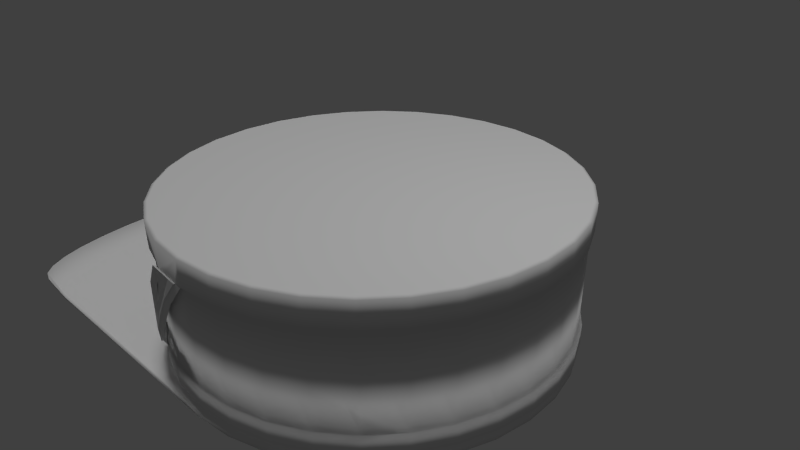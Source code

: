 # Source: chaco.blend  (saved by Blender 2.76.0; exported with 4.5.12 LTS)
import bpy
from mathutils import Matrix  # noqa: F401  (used for matrix-valued properties, if any)

bpy.ops.wm.read_factory_settings(use_empty=True)
scene = bpy.context.scene
scene.name = 'Scene'

# ---- collections
col_collection_1 = bpy.data.collections.new('Collection 1'); scene.collection.children.link(col_collection_1)

# ---- world
world_world = bpy.data.worlds.new('World'); scene.world = world_world
world_world.color = (0.05088, 0.05088, 0.05088)
world_world.use_sun_shadow = False
world_world.sun_shadow_jitter_overblur = 0.0
world_world.cycles.sampling_method = 'MANUAL'
world_world.cycles.sample_map_resolution = 256

# ---- cameras
cam_camera = bpy.data.cameras.new('Camera')
cam_camera.clip_end = 100.0
cam_camera.lens = 35.0
cam_camera.sensor_width = 32.0
cam_camera.sensor_height = 18.0
cam_camera.ortho_scale = 7.314
cam_camera.dof.focus_distance = 0.0

# ---- lights
light_sun = bpy.data.lights.new('Sun', 'SUN')
light_sun.transmission_factor = 0.0
light_sun.angle = 0.1993
light_sun.energy = 1.0
light_sun.shadow_buffer_clip_start = 0.5
light_sun.shadow_soft_size = 0.1
light_sun.shadow_cascade_max_distance = 1000.0
light_sun.cycles.use_multiple_importance_sampling = False
light_lamp = bpy.data.lights.new('Lamp', 'POINT')
light_lamp.transmission_factor = 0.0
light_lamp.cutoff_distance = 30.0
light_lamp.energy = 100.0
light_lamp.shadow_buffer_clip_start = 1.001
light_lamp.shadow_soft_size = 0.1
light_lamp.shadow_maximum_resolution = 0.006
light_lamp.use_absolute_resolution = True
light_lamp.cycles.use_multiple_importance_sampling = False

# ---- meshes
me_cylinder = bpy.data.meshes.new('Cylinder')
me_cylinder.from_pydata([(-8.877e-08, 2.643, -1.0), (-9.11e-08, 2.701, 1.0), (0.5156, 2.592, -1.0), (0.527, 2.649, 1.0), (1.011, 2.442, -1.0), (1.034, 2.496, 1.0), (1.468, 2.198, -1.0), (1.501, 2.246, 1.0), (1.869, 1.869, -1.0), (1.91, 1.91, 1.0), (2.198, 1.468, -1.0), (2.246, 1.501, 1.0), (2.442, 1.011, -1.0), (2.496, 1.034, 1.0), (2.592, 0.5156, -1.0), (2.649, 0.527, 1.0), (2.643, -3.236e-07, -1.0), (2.701, -3.379e-07, 1.0), (2.592, -0.5156, -1.0), (2.649, -0.527, 1.0), (2.442, -1.011, -1.0), (2.496, -1.034, 1.0), (2.198, -1.468, -1.0), (2.246, -1.501, 1.0), (1.869, -1.869, -1.0), (1.91, -1.91, 1.0), (1.468, -2.198, -1.0), (1.501, -2.246, 1.0), (1.011, -2.442, -1.0), (1.034, -2.496, 1.0), (0.5156, -2.592, -1.0), (0.527, -2.649, 1.0), (-9.5e-07, -2.643, -1.0), (-9.713e-07, -2.701, 1.0), (-0.5156, -2.592, -1.0), (-0.527, -2.649, 1.0), (-1.011, -2.442, -1.0), (-1.034, -2.496, 1.0), (-1.468, -2.198, -1.0), (-1.501, -2.246, 1.0), (-1.869, -1.869, -1.0), (-1.91, -1.91, 1.0), (-2.198, -1.468, -1.0), (-2.246, -1.501, 1.0), (-2.442, -1.011, -1.0), (-2.496, -1.034, 1.0), (-2.592, -0.5156, -1.0), (-2.649, -0.527, 1.0), (-2.643, 2.029e-06, -1.0), (-2.701, 2.066e-06, 1.0), (-2.592, 0.5156, -1.0), (-2.649, 0.527, 1.0), (-2.442, 1.011, -1.0), (-2.496, 1.034, 1.0), (-2.198, 1.468, -1.0), (-2.246, 1.501, 1.0), (-1.869, 1.869, -1.0), (-1.91, 1.91, 1.0), (-1.468, 2.198, -1.0), (-1.501, 2.246, 1.0), (-1.011, 2.442, -1.0), (-1.034, 2.496, 1.0), (-0.5156, 2.592, -1.0), (-0.527, 2.649, 1.0), (-8.877e-08, 2.643, -1.067), (0.5156, 2.592, -1.067), (1.011, 2.442, -1.067), (1.468, 2.198, -1.067), (1.869, 1.869, -1.067), (2.198, 1.468, -1.067), (2.442, 1.011, -1.067), (2.592, 0.5156, -1.067), (2.643, -3.236e-07, -1.067), (2.592, -0.5156, -1.067), (2.442, -1.011, -1.067), (2.198, -1.468, -1.067), (1.869, -1.869, -1.067), (1.468, -2.198, -1.067), (1.011, -2.442, -1.067), (0.5156, -2.592, -1.067), (-9.5e-07, -2.643, -1.067), (-0.5156, -2.592, -1.067), (-1.011, -2.442, -1.067), (-1.468, -2.198, -1.067), (-1.869, -1.869, -1.067), (-2.198, -1.468, -1.067), (-2.442, -1.011, -1.067), (-2.592, -0.5156, -1.067), (-2.643, 2.029e-06, -1.067), (-2.592, 0.5156, -1.067), (-2.442, 1.011, -1.067), (-2.198, 1.468, -1.067), (-1.869, 1.869, -1.067), (-1.468, 2.198, -1.067), (-1.011, 2.442, -1.067), (-0.5156, 2.592, -1.067), (-0.05224, 2.705, -1.142), (0.4755, 2.653, -1.142), (0.983, 2.499, -1.142), (1.451, 2.249, -1.142), (1.861, 1.913, -1.142), (2.197, 1.503, -1.142), (2.447, 1.035, -1.142), (2.601, 0.5277, -1.142), (2.653, -3.382e-07, -1.142), (2.601, -0.5277, -1.142), (2.447, -1.035, -1.142), (2.197, -1.503, -1.142), (1.861, -1.913, -1.142), (1.451, -2.249, -1.142), (0.983, -2.499, -1.142), (0.4755, -2.653, -1.142), (-0.05224, -2.705, -1.142), (-0.58, -2.653, -1.142), (-1.087, -2.499, -1.142), (-1.555, -2.249, -1.142), (-1.965, -1.913, -1.142), (-2.301, -1.503, -1.142), (-2.551, -1.035, -1.142), (-2.705, -0.5277, -1.142), (-2.757, 2.07e-06, -1.142), (-2.705, 0.5278, -1.142), (-2.551, 1.035, -1.142), (-2.301, 1.503, -1.142), (-1.965, 1.913, -1.142), (-1.555, 2.249, -1.142), (-1.087, 2.499, -1.142), (-0.58, 2.653, -1.142), (-3.586, 2.705, -1.045), (-3.586, -2.705, -1.045), (-3.756, -2.653, -1.045), (-3.92, -2.499, -1.045), (-4.071, -2.249, -1.045), (-4.203, -1.913, -1.045), (-4.312, -1.503, -1.045), (-4.393, -1.035, -1.045), (-4.443, -0.5277, -1.045), (-4.459, 2.07e-06, -1.045), (-4.443, 0.5278, -1.045), (-4.393, 1.035, -1.045), (-4.312, 1.503, -1.045), (-4.203, 1.913, -1.045), (-4.071, 2.249, -1.045), (-3.92, 2.499, -1.045), (-3.756, 2.653, -1.045), (-4.195, 2.743, -1.016), (-4.195, -2.667, -1.016), (-4.365, -2.615, -1.016), (-4.529, -2.461, -1.016), (-4.68, -2.211, -1.016), (-4.813, -1.875, -1.016), (-4.921, -1.465, -1.016), (-5.002, -0.9973, -1.016), (-5.052, -0.4898, -1.016), (-5.069, 0.03795, -1.016), (-5.052, 0.5657, -1.016), (-5.002, 1.073, -1.016), (-4.921, 1.541, -1.016), (-4.813, 1.951, -1.016), (-4.68, 2.287, -1.016), (-4.529, 2.537, -1.016), (-4.365, 2.691, -1.016), (-8.877e-08, 2.618, -0.9996), (-9.11e-08, 2.683, 0.9831), (0.5107, 2.568, -0.9996), (0.5234, 2.631, 0.9831), (1.002, 2.419, -0.9996), (1.027, 2.479, 0.9831), (1.454, 2.177, -0.9996), (1.49, 2.231, 0.9831), (1.851, 1.851, -0.9996), (1.897, 1.897, 0.9831), (2.177, 1.454, -0.9996), (2.231, 1.49, 0.9831), (2.419, 1.002, -0.9996), (2.479, 1.027, 0.9831), (2.568, 0.5107, -0.9996), (2.631, 0.5234, 0.9831), (2.618, -3.236e-07, -0.9996), (2.683, -3.379e-07, 0.9831), (2.568, -0.5107, -0.9996), (2.631, -0.5234, 0.9831), (2.419, -1.002, -0.9996), (2.479, -1.027, 0.9831), (2.177, -1.454, -0.9996), (2.231, -1.49, 0.9831), (1.851, -1.851, -0.9996), (1.897, -1.897, 0.9831), (1.454, -2.177, -0.9996), (1.49, -2.231, 0.9831), (1.002, -2.419, -0.9996), (1.027, -2.479, 0.9831), (0.5107, -2.568, -0.9996), (0.5234, -2.631, 0.9831), (-9.5e-07, -2.618, -0.9996), (-9.713e-07, -2.683, 0.9831), (-0.5107, -2.568, -0.9996), (-0.5234, -2.631, 0.9831), (-1.002, -2.419, -0.9996), (-1.027, -2.479, 0.9831), (-1.454, -2.177, -0.9996), (-1.49, -2.231, 0.9831), (-1.851, -1.851, -0.9996), (-1.897, -1.897, 0.9831), (-2.177, -1.454, -0.9996), (-2.231, -1.49, 0.9831), (-2.419, -1.002, -0.9996), (-2.479, -1.027, 0.9831), (-2.568, -0.5107, -0.9996), (-2.631, -0.5234, 0.9831), (-2.618, 2.029e-06, -0.9996), (-2.683, 2.066e-06, 0.9831), (-2.568, 0.5107, -0.9996), (-2.631, 0.5234, 0.9831), (-2.419, 1.002, -0.9996), (-2.479, 1.027, 0.9831), (-2.177, 1.454, -0.9996), (-2.231, 1.49, 0.9831), (-1.851, 1.851, -0.9996), (-1.897, 1.897, 0.9831), (-1.454, 2.177, -0.9996), (-1.49, 2.231, 0.9831), (-1.002, 2.419, -0.9996), (-1.027, 2.479, 0.9831), (-0.5107, 2.568, -0.9996), (-0.5234, 2.631, 0.9831), (-0.0003427, 2.619, -1.076), (0.5106, 2.569, -1.075), (1.002, 2.42, -1.073), (1.454, 2.177, -1.072), (1.851, 1.852, -1.071), (2.177, 1.455, -1.07), (2.419, 1.002, -1.069), (2.568, 0.5109, -1.069), (2.618, -3.236e-07, -1.069), (2.568, -0.5109, -1.069), (2.419, -1.002, -1.069), (2.177, -1.455, -1.07), (1.851, -1.852, -1.071), (1.454, -2.177, -1.072), (1.002, -2.42, -1.073), (0.5106, -2.569, -1.075), (-0.0003435, -2.619, -1.076), (-0.5114, -2.569, -1.077), (-1.003, -2.421, -1.077), (-1.456, -2.179, -1.078), (-1.853, -1.853, -1.079), (-2.179, -1.456, -1.079), (-2.422, -1.003, -1.079), (-2.571, -0.5113, -1.079), (-2.621, 2.029e-06, -1.079), (-2.571, 0.5113, -1.079), (-2.422, 1.003, -1.079), (-2.179, 1.456, -1.079), (-1.853, 1.853, -1.079), (-1.456, 2.179, -1.078), (-1.003, 2.421, -1.077), (-0.5114, 2.569, -1.077), (-0.05172, 2.687, -1.159), (0.4722, 2.633, -1.156), (0.9753, 2.479, -1.154), (1.439, 2.23, -1.152), (1.844, 1.896, -1.15), (2.177, 1.489, -1.148), (2.424, 1.025, -1.146), (2.577, 0.5227, -1.145), (2.628, -3.382e-07, -1.145), (2.577, -0.5227, -1.145), (2.424, -1.025, -1.146), (2.177, -1.489, -1.148), (1.844, -1.896, -1.15), (1.439, -2.23, -1.152), (0.9753, -2.479, -1.154), (0.4722, -2.633, -1.156), (-0.05172, -2.687, -1.159), (-0.5783, -2.647, -1.166), (-1.084, -2.492, -1.166), (-1.551, -2.243, -1.166), (-1.96, -1.908, -1.166), (-2.296, -1.499, -1.166), (-2.546, -1.033, -1.166), (-2.699, -0.5266, -1.166), (-2.751, 2.07e-06, -1.166), (-2.699, 0.5266, -1.166), (-2.546, 1.033, -1.166), (-2.296, 1.499, -1.166), (-1.96, 1.908, -1.166), (-1.551, 2.243, -1.166), (-1.084, 2.492, -1.166), (-0.5783, 2.647, -1.166), (-3.586, 2.71, -1.069), (-3.586, -2.71, -1.069), (-3.757, -2.656, -1.07), (-3.921, -2.5, -1.07), (-4.072, -2.25, -1.07), (-4.205, -1.913, -1.07), (-4.313, -1.503, -1.07), (-4.394, -1.035, -1.07), (-4.444, -0.5279, -1.07), (-4.461, 1.307e-06, -1.07), (-4.444, 0.5279, -1.07), (-4.394, 1.035, -1.07), (-4.313, 1.503, -1.07), (-4.205, 1.913, -1.07), (-4.072, 2.25, -1.07), (-3.921, 2.5, -1.07), (-3.757, 2.656, -1.07), (-4.196, 2.746, -1.041), (-4.196, -2.672, -1.041), (-4.367, -2.617, -1.041), (-4.53, -2.462, -1.041), (-4.681, -2.212, -1.041), (-4.814, -1.875, -1.041), (-4.923, -1.465, -1.041), (-5.003, -0.9974, -1.041), (-5.053, -0.4899, -1.041), (-5.07, 0.03795, -1.041), (-5.053, 0.5658, -1.041), (-5.003, 1.073, -1.041), (-4.922, 1.541, -1.041), (-4.814, 1.951, -1.041), (-4.681, 2.288, -1.041), (-4.53, 2.538, -1.041), (-4.366, 2.693, -1.041), (1.495, 2.237, 0.6367), (1.03, 2.486, 0.6367), (0.5249, 2.639, 0.6367), (-9.068e-08, 2.691, 0.6367), (1.903, 1.903, 0.6367), (2.237, 1.495, 0.6367), (2.486, 1.03, 0.6367), (2.639, 0.5249, 0.6367), (2.691, -3.353e-07, 0.6367), (2.639, -0.5249, 0.6367), (2.486, -1.03, 0.6367), (2.237, -1.495, 0.6367), (1.903, -1.903, 0.6367), (1.495, -2.237, 0.6367), (1.03, -2.486, 0.6367), (0.5249, -2.639, 0.6367), (-9.674e-07, -2.691, 0.6367), (-0.5249, -2.639, 0.6367), (-1.03, -2.486, 0.6367), (-1.495, -2.237, 0.6367), (-1.903, -1.903, 0.6367), (-2.237, -1.495, 0.6367), (-2.486, -1.03, 0.6367), (-2.639, -0.5249, 0.6367), (-2.691, 2.06e-06, 0.6367), (-2.639, 0.5249, 0.6367), (-2.486, 1.03, 0.6367), (-2.237, 1.495, 0.6367), (-1.903, 1.903, 0.6367), (-1.495, 2.237, 0.6367), (-1.03, 2.486, 0.6367), (-0.5249, 2.639, 0.6367), (0.5163, 2.596, -0.7346), (1.013, 2.445, -0.7346), (1.47, 2.201, -0.7346), (1.872, 1.872, -0.7346), (2.201, 1.47, -0.7346), (2.445, 1.013, -0.7346), (2.596, 0.5163, -0.7346), (2.647, -3.245e-07, -0.7346), (2.596, -0.5163, -0.7346), (2.445, -1.013, -0.7346), (2.201, -1.47, -0.7346), (1.872, -1.872, -0.7346), (1.47, -2.201, -0.7346), (1.013, -2.445, -0.7346), (0.5163, -2.596, -0.7346), (-9.513e-07, -2.647, -0.7346), (-0.5164, -2.596, -0.7346), (-1.013, -2.445, -0.7346), (-1.47, -2.201, -0.7346), (-1.872, -1.872, -0.7346), (-2.201, -1.47, -0.7346), (-2.445, -1.013, -0.7346), (-2.596, -0.5163, -0.7346), (-2.647, 2.031e-06, -0.7346), (-2.596, 0.5164, -0.7346), (-2.445, 1.013, -0.7346), (-2.201, 1.47, -0.7346), (-1.872, 1.872, -0.7346), (-1.47, 2.201, -0.7346), (-1.013, 2.445, -0.7346), (-0.5163, 2.596, -0.7346), (-8.893e-08, 2.647, -0.7346), (-9.199e-08, 2.687, -0.98), (0.5242, 2.635, -0.98), (0.5358, 2.694, 0.979), (-9.435e-08, 2.746, 0.979), (-9.392e-08, 2.736, 0.6231), (0.525, 2.639, -0.72), (1.028, 2.482, -0.98), (1.051, 2.537, 0.979), (1.03, 2.486, -0.72), (1.493, 2.234, -0.98), (1.526, 2.283, 0.979), (1.495, 2.237, -0.72), (1.9, 1.9, -0.98), (1.942, 1.942, 0.979), (1.903, 1.903, -0.72), (2.234, 1.493, -0.98), (2.283, 1.526, 0.979), (2.237, 1.495, -0.72), (2.482, 1.028, -0.98), (2.537, 1.051, 0.979), (2.486, 1.03, -0.72), (2.635, 0.5242, -0.98), (2.694, 0.5358, 0.979), (2.639, 0.525, -0.72), (2.687, -3.352e-07, -0.98), (2.746, -3.498e-07, 0.979), (2.691, -3.361e-07, -0.72), (2.635, -0.5242, -0.98), (2.694, -0.5358, 0.979), (2.639, -0.525, -0.72), (2.482, -1.028, -0.98), (2.537, -1.051, 0.979), (2.486, -1.03, -0.72), (2.234, -1.493, -0.98), (2.283, -1.526, 0.979), (2.237, -1.495, -0.72), (1.9, -1.9, -0.98), (1.942, -1.942, 0.979), (1.903, -1.903, -0.72), (1.493, -2.234, -0.98), (1.526, -2.283, 0.979), (1.495, -2.237, -0.72), (1.028, -2.482, -0.98), (1.051, -2.537, 0.979), (1.03, -2.486, -0.72), (0.5242, -2.635, -0.98), (0.5358, -2.694, 0.979), (0.525, -2.639, -0.72), (-9.675e-07, -2.687, -0.98), (-9.892e-07, -2.746, 0.979), (-9.689e-07, -2.691, -0.72), (-0.5242, -2.635, -0.98), (-0.5358, -2.694, 0.979), (-0.525, -2.639, -0.72), (-1.028, -2.482, -0.98), (-1.051, -2.537, 0.979), (-1.03, -2.486, -0.72), (-1.493, -2.234, -0.98), (-1.526, -2.283, 0.979), (-1.495, -2.237, -0.72), (-1.9, -1.9, -0.98), (-1.942, -1.942, 0.979), (-1.903, -1.903, -0.72), (-2.234, -1.493, -0.98), (-2.283, -1.526, 0.979), (-2.237, -1.495, -0.72), (-2.482, -1.028, -0.98), (-2.537, -1.051, 0.979), (-2.486, -1.03, -0.72), (-2.635, -0.5242, -0.98), (-2.694, -0.5358, 0.979), (-2.639, -0.525, -0.72), (-2.687, 2.057e-06, -0.98), (-2.746, 2.095e-06, 0.979), (-2.691, 2.059e-06, -0.72), (-2.635, 0.5242, -0.98), (-2.694, 0.5358, 0.979), (-2.639, 0.525, -0.72), (-2.482, 1.028, -0.98), (-2.537, 1.051, 0.979), (-2.486, 1.03, -0.72), (-2.234, 1.493, -0.98), (-2.283, 1.526, 0.979), (-2.237, 1.495, -0.72), (-1.9, 1.9, -0.98), (-1.942, 1.942, 0.979), (-1.903, 1.903, -0.72), (-1.493, 2.234, -0.98), (-1.526, 2.283, 0.979), (-1.495, 2.237, -0.72), (-1.028, 2.482, -0.98), (-1.051, 2.537, 0.979), (-1.03, 2.486, -0.72), (-0.5242, 2.635, -0.98), (-0.5358, 2.694, 0.979), (-0.525, 2.639, -0.72), (1.52, 2.275, 0.6231), (1.047, 2.527, 0.6231), (0.5337, 2.683, 0.6231), (1.934, 1.934, 0.6231), (2.275, 1.52, 0.6231), (2.527, 1.047, 0.6231), (2.683, 0.5337, 0.6231), (2.736, -3.471e-07, 0.6231), (2.683, -0.5337, 0.6231), (2.527, -1.047, 0.6231), (2.275, -1.52, 0.6231), (1.934, -1.934, 0.6231), (1.52, -2.275, 0.6231), (1.047, -2.527, 0.6231), (0.5337, -2.683, 0.6231), (-9.853e-07, -2.736, 0.6231), (-0.5337, -2.683, 0.6231), (-1.047, -2.527, 0.6231), (-1.52, -2.275, 0.6231), (-1.934, -1.934, 0.6231), (-2.275, -1.52, 0.6231), (-2.527, -1.047, 0.6231), (-2.683, -0.5337, 0.6231), (-2.736, 2.088e-06, 0.6231), (-2.683, 0.5337, 0.6231), (-2.527, 1.047, 0.6231), (-2.275, 1.52, 0.6231), (-1.934, 1.934, 0.6231), (-1.52, 2.275, 0.6231), (-1.047, 2.527, 0.6231), (-0.5337, 2.683, 0.6231), (-9.214e-08, 2.691, -0.72), (-2.3, 1.521, -0.3842), (-2.546, 1.03, -0.06969), (-2.717, 0.4757, 0.2873), (-1.981, 1.905, -0.3842), (-2.306, 1.458, -0.06451), (-2.568, 0.9596, 0.2873), (-2.336, -1.427, -0.3842), (-2.603, -0.9962, -0.04845), (-2.717, -0.5883, 0.2873), (-2.017, -1.811, -0.3842), (-2.373, -1.43, -0.04845), (-2.575, -1.072, 0.2873), (-1.255, 2.394, -0.3842), (-1.014, 2.506, -0.04845), (-0.774, 2.617, 0.2873), (-0.2574, 2.719, 0.2873), (-0.5149, 2.656, -0.04845), (-0.7723, 2.594, -0.3842), (-0.1334, -2.722, 0.6231), (-0.2668, -2.709, 0.6231), (-0.4003, -2.696, 0.6231), (-1.146, -2.424, -0.72), (-1.262, -2.362, -0.72), (-1.379, -2.3, -0.72), (-1.255, -2.406, -0.3842), (-1.014, -2.517, -0.04845), (-0.774, -2.628, 0.2873), (-0.8243, -2.605, -0.3842), (-0.5716, -2.668, -0.04845), (-0.2965, -2.73, 0.2873), (-1.995, -1.864, -0.7345), (-2.026, -1.895, -0.7199), (-1.594, -2.193, -0.7345), (-1.619, -2.23, -0.7199), (-0.6572, 2.69, 0.6232), (-0.1235, 2.743, 0.6232), (-2.859, 0.007314, 0.6232), (-2.807, 0.541, 0.6232), (-2.807, -0.5264, 0.6232), (-0.5238, -2.689, 0.6232), (-0.6572, -2.676, 0.6232), (-1.502, -2.292, -0.7199), (-2.026, 1.91, -0.7199), (-1.619, 2.245, -0.7199), (-1.153, 2.493, -0.7199), (-2.84, 0.483, 0.2874), (-2.692, 0.9669, 0.2874), (-2.84, -0.581, 0.2874), (-2.699, -1.065, 0.2874), (-0.8975, -2.621, 0.2874), (-0.42, -2.723, 0.2874), (-0.1235, -2.728, 0.6232), (-0.8975, 2.625, 0.2874), (-0.8959, 2.601, -0.3841), (-2.424, 1.528, -0.3841), (-2.67, 1.037, -0.0696), (-2.105, 1.913, -0.3841), (-2.429, 1.466, -0.06442), (-2.459, -1.42, -0.3841), (-2.727, -0.9889, -0.04835), (-2.14, -1.804, -0.3841), (-2.497, -1.423, -0.04835), (-1.378, 2.402, -0.3841), (-1.138, 2.513, -0.04835), (-0.381, 2.726, 0.2874), (-0.6384, 2.664, -0.04835), (-0.257, -2.715, 0.6232), (-0.3904, -2.702, 0.6232), (-1.153, -2.479, -0.7199), (-1.27, -2.417, -0.7199), (-1.386, -2.354, -0.7199), (-1.378, -2.398, -0.3841), (-1.138, -2.51, -0.04835), (-0.9478, -2.598, -0.3841), (-0.6951, -2.66, -0.04835), (-0.5304, -2.709, 0.6229), (-0.6639, -2.696, 0.6229), (-1.509, -2.313, -0.7203), (-1.625, -2.25, -0.7203), (-0.9042, -2.641, 0.2871), (-0.4266, -2.743, 0.2871), (-0.1302, -2.749, 0.6229), (-0.2636, -2.735, 0.6229), (-0.397, -2.722, 0.6229), (-1.16, -2.499, -0.7203), (-1.276, -2.437, -0.7203), (-1.393, -2.375, -0.7203), (-1.385, -2.419, -0.3845), (-1.145, -2.53, -0.04872), (-0.9544, -2.618, -0.3845), (-0.7017, -2.681, -0.04872)], [], [(25, 27, 428, 425), (59, 61, 479, 476), (350, 349, 508, 509), (26, 24, 424, 427), (60, 58, 475, 478), (351, 350, 509, 510), (352, 351, 510, 511), (23, 25, 425, 422), (57, 59, 476, 473), (353, 352, 511, 512), (24, 22, 421, 424), (58, 56, 472, 475), (354, 353, 512, 513), (327, 355, 514, 392), (21, 23, 422, 419), (55, 57, 473, 470), (355, 354, 513, 514), (22, 20, 418, 421), (56, 54, 469, 472), (19, 21, 419, 416), (53, 55, 470, 467), (20, 18, 415, 418), (54, 52, 466, 469), (17, 19, 416, 413), (51, 53, 467, 464), (18, 16, 412, 415), (52, 50, 463, 466), (385, 386, 483, 480), (15, 17, 413, 410), (49, 51, 464, 461), (3, 1, 63, 61, 59, 57, 55, 53, 51, 49, 47, 45, 43, 41, 39, 37, 35, 33, 31, 29, 27, 25, 23, 21, 19, 17, 15, 13, 11, 9, 7, 5), (386, 387, 515, 483), (16, 14, 409, 412), (10, 12, 70, 69), (28, 30, 79, 78), (46, 48, 88, 87), (2, 4, 66, 65), (20, 22, 75, 74), (38, 40, 84, 83), (56, 58, 93, 92), (12, 14, 71, 70), (30, 32, 80, 79), (48, 50, 89, 88), (4, 6, 67, 66), (22, 24, 76, 75), (40, 42, 85, 84), (58, 60, 94, 93), (14, 16, 72, 71), (32, 34, 81, 80), (50, 52, 90, 89), (6, 8, 68, 67), (24, 26, 77, 76), (42, 44, 86, 85), (60, 62, 95, 94), (16, 18, 73, 72), (34, 36, 82, 81), (52, 54, 91, 90), (8, 10, 69, 68), (26, 28, 78, 77), (44, 46, 87, 86), (0, 2, 65, 64), (62, 0, 64, 95), (18, 20, 74, 73), (36, 38, 83, 82), (54, 56, 92, 91), (64, 65, 97, 96), (91, 92, 124, 123), (78, 79, 111, 110), (65, 66, 98, 97), (92, 93, 125, 124), (79, 80, 112, 111), (66, 67, 99, 98), (93, 94, 126, 125), (80, 81, 113, 112), (67, 68, 100, 99), (94, 95, 127, 126), (81, 82, 114, 113), (68, 69, 101, 100), (95, 64, 96, 127), (82, 83, 115, 114), (69, 70, 102, 101), (83, 84, 116, 115), (70, 71, 103, 102), (84, 85, 117, 116), (71, 72, 104, 103), (85, 86, 118, 117), (72, 73, 105, 104), (86, 87, 119, 118), (73, 74, 106, 105), (87, 88, 120, 119), (74, 75, 107, 106), (88, 89, 121, 120), (75, 76, 108, 107), (89, 90, 122, 121), (76, 77, 109, 108), (90, 91, 123, 122), (77, 78, 110, 109), (113, 114, 131, 130), (121, 122, 139, 138), (114, 115, 132, 131), (122, 123, 140, 139), (115, 116, 133, 132), (123, 124, 141, 140), (116, 117, 134, 133), (124, 125, 142, 141), (117, 118, 135, 134), (125, 126, 143, 142), (118, 119, 136, 135), (126, 127, 144, 143), (119, 120, 137, 136), (112, 113, 130, 129), (127, 96, 128, 144), (120, 121, 138, 137), (140, 141, 158, 157), (133, 134, 151, 150), (141, 142, 159, 158), (134, 135, 152, 151), (142, 143, 160, 159), (135, 136, 153, 152), (143, 144, 161, 160), (136, 137, 154, 153), (129, 130, 147, 146), (144, 128, 145, 161), (137, 138, 155, 154), (130, 131, 148, 147), (138, 139, 156, 155), (131, 132, 149, 148), (139, 140, 157, 156), (132, 133, 150, 149), (164, 165, 163, 162), (166, 167, 165, 164), (168, 169, 167, 166), (170, 171, 169, 168), (172, 173, 171, 170), (174, 175, 173, 172), (176, 177, 175, 174), (178, 179, 177, 176), (180, 181, 179, 178), (182, 183, 181, 180), (184, 185, 183, 182), (186, 187, 185, 184), (188, 189, 187, 186), (190, 191, 189, 188), (192, 193, 191, 190), (194, 195, 193, 192), (196, 197, 195, 194), (198, 199, 197, 196), (200, 201, 199, 198), (202, 203, 201, 200), (204, 205, 203, 202), (206, 207, 205, 204), (208, 209, 207, 206), (210, 211, 209, 208), (212, 213, 211, 210), (214, 215, 213, 212), (216, 217, 215, 214), (218, 219, 217, 216), (220, 221, 219, 218), (222, 223, 221, 220), (167, 169, 171, 173, 175, 177, 179, 181, 183, 185, 187, 189, 191, 193, 195, 197, 199, 201, 203, 205, 207, 209, 211, 213, 215, 217, 219, 221, 223, 225, 163, 165), (162, 163, 225, 224), (224, 225, 223, 222), (231, 232, 174, 172), (240, 241, 192, 190), (249, 250, 210, 208), (227, 228, 166, 164), (236, 237, 184, 182), (245, 246, 202, 200), (254, 255, 220, 218), (232, 233, 176, 174), (241, 242, 194, 192), (250, 251, 212, 210), (228, 229, 168, 166), (237, 238, 186, 184), (246, 247, 204, 202), (255, 256, 222, 220), (233, 234, 178, 176), (242, 243, 196, 194), (251, 252, 214, 212), (229, 230, 170, 168), (238, 239, 188, 186), (247, 248, 206, 204), (256, 257, 224, 222), (234, 235, 180, 178), (243, 244, 198, 196), (252, 253, 216, 214), (230, 231, 172, 170), (239, 240, 190, 188), (248, 249, 208, 206), (226, 227, 164, 162), (257, 226, 162, 224), (235, 236, 182, 180), (244, 245, 200, 198), (253, 254, 218, 216), (258, 259, 227, 226), (285, 286, 254, 253), (272, 273, 241, 240), (259, 260, 228, 227), (286, 287, 255, 254), (273, 274, 242, 241), (260, 261, 229, 228), (287, 288, 256, 255), (274, 275, 243, 242), (261, 262, 230, 229), (288, 289, 257, 256), (275, 276, 244, 243), (262, 263, 231, 230), (289, 258, 226, 257), (276, 277, 245, 244), (263, 264, 232, 231), (277, 278, 246, 245), (264, 265, 233, 232), (278, 279, 247, 246), (265, 266, 234, 233), (279, 280, 248, 247), (266, 267, 235, 234), (280, 281, 249, 248), (267, 268, 236, 235), (281, 282, 250, 249), (268, 269, 237, 236), (282, 283, 251, 250), (269, 270, 238, 237), (283, 284, 252, 251), (270, 271, 239, 238), (284, 285, 253, 252), (271, 272, 240, 239), (292, 293, 276, 275), (300, 301, 284, 283), (293, 294, 277, 276), (301, 302, 285, 284), (294, 295, 278, 277), (302, 303, 286, 285), (295, 296, 279, 278), (303, 304, 287, 286), (296, 297, 280, 279), (304, 305, 288, 287), (297, 298, 281, 280), (305, 306, 289, 288), (298, 299, 282, 281), (291, 292, 275, 274), (306, 290, 258, 289), (299, 300, 283, 282), (319, 320, 303, 302), (312, 313, 296, 295), (320, 321, 304, 303), (313, 314, 297, 296), (321, 322, 305, 304), (314, 315, 298, 297), (322, 323, 306, 305), (315, 316, 299, 298), (308, 309, 292, 291), (323, 307, 290, 306), (316, 317, 300, 299), (309, 310, 293, 292), (317, 318, 301, 300), (310, 311, 294, 293), (318, 319, 302, 301), (311, 312, 295, 294), (96, 97, 259, 258), (97, 98, 260, 259), (98, 99, 261, 260), (99, 100, 262, 261), (100, 101, 263, 262), (101, 102, 264, 263), (102, 103, 265, 264), (103, 104, 266, 265), (104, 105, 267, 266), (105, 106, 268, 267), (106, 107, 269, 268), (107, 108, 270, 269), (108, 109, 271, 270), (109, 110, 272, 271), (110, 111, 273, 272), (111, 112, 274, 273), (112, 129, 291, 274), (128, 96, 258, 290), (146, 147, 309, 308), (147, 148, 310, 309), (148, 149, 311, 310), (149, 150, 312, 311), (150, 151, 313, 312), (151, 152, 314, 313), (152, 153, 315, 314), (153, 154, 316, 315), (154, 155, 317, 316), (155, 156, 318, 317), (156, 157, 319, 318), (157, 158, 320, 319), (158, 159, 321, 320), (159, 160, 322, 321), (160, 161, 323, 322), (161, 145, 307, 323), (129, 146, 308, 291), (145, 128, 290, 307), (385, 354, 355, 386), (386, 355, 327, 387), (384, 353, 354, 385), (383, 352, 353, 384), (382, 351, 352, 383), (381, 350, 351, 382), (380, 349, 350, 381), (379, 348, 349, 380), (378, 347, 348, 379), (377, 346, 347, 378), (376, 345, 346, 377), (375, 344, 345, 376), (374, 343, 344, 375), (373, 342, 343, 374), (372, 341, 342, 373), (371, 340, 341, 372), (370, 339, 340, 371), (369, 338, 339, 370), (368, 337, 338, 369), (367, 336, 337, 368), (366, 335, 336, 367), (365, 334, 335, 366), (364, 333, 334, 365), (363, 332, 333, 364), (362, 331, 332, 363), (361, 330, 331, 362), (360, 329, 330, 361), (359, 328, 329, 360), (358, 324, 328, 359), (357, 325, 324, 358), (356, 326, 325, 357), (387, 327, 326, 356), (50, 48, 460, 463), (384, 385, 480, 477), (383, 384, 477, 474), (13, 15, 410, 407), (47, 49, 461, 458), (382, 383, 474, 471), (14, 12, 406, 409), (48, 46, 457, 460), (381, 382, 471, 468), (380, 381, 468, 465), (11, 13, 407, 404), (45, 47, 458, 455), (379, 380, 465, 462), (12, 10, 403, 406), (46, 44, 454, 457), (378, 379, 462, 459), (377, 378, 459, 456), (9, 11, 404, 401), (43, 45, 455, 452), (376, 377, 456, 453), (10, 8, 400, 403), (44, 42, 451, 454), (375, 376, 453, 450), (374, 375, 450, 447), (7, 9, 401, 398), (326, 327, 392, 486), (41, 43, 452, 449), (373, 374, 447, 539, 538, 537, 444), (8, 6, 397, 400), (325, 326, 486, 485), (42, 40, 448, 451), (372, 373, 444, 441), (392, 391, 390, 486), (486, 390, 395, 485), (485, 395, 398, 484), (484, 398, 401, 487), (487, 401, 404, 488), (488, 404, 407, 489), (489, 407, 410, 490), (490, 410, 413, 491), (491, 413, 416, 492), (492, 416, 419, 493), (493, 419, 422, 494), (494, 422, 425, 495), (495, 425, 428, 496), (496, 428, 431, 497), (497, 431, 434, 498), (498, 434, 437, 499), (499, 437, 440, 500, 536, 535, 534), (500, 440, 443, 501), (501, 443, 446, 502), (502, 446, 449, 503), (503, 449, 452, 504), (504, 452, 455, 505), (505, 455, 458, 506), (506, 458, 461, 507), (507, 461, 464, 508), (508, 464, 467, 509), (509, 467, 470, 510), (510, 470, 473, 511), (511, 473, 476, 512), (512, 476, 479, 513), (514, 482, 391, 392), (513, 479, 482, 514), (388, 515, 393, 389), (389, 393, 396, 394), (394, 396, 399, 397), (397, 399, 402, 400), (400, 402, 405, 403), (403, 405, 408, 406), (406, 408, 411, 409), (409, 411, 414, 412), (412, 414, 417, 415), (415, 417, 420, 418), (418, 420, 423, 421), (421, 423, 426, 424), (424, 426, 429, 427), (427, 429, 432, 430), (430, 432, 435, 433), (433, 435, 438, 436), (436, 438, 441, 439), (439, 441, 444, 442), (442, 444, 537, 538, 539, 447, 445), (445, 447, 450, 448), (448, 450, 453, 451), (451, 453, 456, 454), (454, 456, 459, 457), (457, 459, 462, 460), (460, 462, 465, 463), (463, 465, 468, 466), (466, 468, 471, 469), (469, 471, 474, 472), (472, 474, 477, 475), (475, 477, 480, 478), (481, 483, 515, 388), (478, 480, 483, 481), (349, 348, 507, 508), (348, 347, 506, 507), (62, 60, 478, 481), (28, 26, 427, 430), (347, 346, 505, 506), (61, 63, 482, 479), (27, 29, 431, 428), (346, 345, 504, 505), (345, 344, 503, 504), (0, 62, 481, 388), (30, 28, 430, 433), (344, 343, 502, 503), (63, 1, 391, 482), (387, 356, 393, 515), (29, 31, 434, 431), (343, 342, 501, 502), (356, 357, 396, 393), (342, 341, 500, 501), (357, 358, 399, 396), (32, 30, 433, 436), (341, 340, 499, 534, 535, 536, 500), (358, 359, 402, 399), (31, 33, 437, 434), (340, 339, 498, 499), (359, 360, 405, 402), (339, 338, 497, 498), (360, 361, 408, 405), (34, 32, 436, 439), (338, 337, 496, 497), (361, 362, 411, 408), (33, 35, 440, 437), (337, 336, 495, 496), (362, 363, 414, 411), (336, 335, 494, 495), (2, 0, 388, 389), (363, 364, 417, 414), (36, 34, 439, 442), (335, 334, 493, 494), (1, 3, 390, 391), (364, 365, 420, 417), (35, 37, 443, 440), (334, 333, 492, 493), (365, 366, 423, 420), (333, 332, 491, 492), (366, 367, 426, 423), (38, 36, 442, 445), (332, 331, 490, 491), (4, 2, 389, 394), (367, 368, 429, 426), (37, 39, 446, 443), (331, 330, 489, 490), (3, 5, 395, 390), (368, 369, 432, 429), (330, 329, 488, 489), (369, 370, 435, 432), (40, 38, 445, 448), (329, 328, 487, 488), (6, 4, 394, 397), (370, 371, 438, 435), (39, 41, 449, 446), (328, 324, 484, 487), (5, 7, 398, 395), (371, 372, 441, 438), (324, 325, 485, 484), (474, 477, 559, 558), (538, 537, 585, 586), (519, 520, 573, 572), (508, 507, 552, 553), (537, 444, 584, 585), (477, 519, 572, 559), (535, 536, 555, 583), (518, 517, 571, 561), (450, 375, 546, 547), (534, 535, 583, 582), (517, 516, 570, 571), (499, 534, 582, 567), (516, 474, 558, 570), (546, 548, 549, 576, 574, 547), (575, 574, 576, 577), (563, 575, 577, 564), (564, 554, 552, 563), (552, 561, 562, 553), (561, 571, 573, 562), (571, 570, 572, 573), (570, 558, 559, 572), (578, 569, 581, 579), (579, 581, 580, 568), (568, 550, 551, 580), (578, 559, 560, 569), (555, 556, 592, 591), (375, 374, 548, 546), (528, 477, 559, 578), (520, 521, 562, 573), (506, 507, 552, 554), (539, 538, 586, 557), (507, 518, 561, 552), (477, 480, 560, 559), (529, 528, 578, 579), (522, 450, 547, 574), (540, 447, 549, 587), (521, 508, 553, 562), (530, 529, 579, 568), (523, 522, 574, 575), (541, 540, 587, 588), (374, 447, 549, 548), (507, 524, 563, 552), (392, 531, 580, 551), (447, 539, 557, 549), (524, 523, 575, 563), (542, 541, 588, 565), (527, 506, 554, 564), (532, 531, 580, 581), (447, 525, 576, 549), (444, 543, 589, 584), (500, 542, 565, 556), (533, 532, 581, 569), (525, 526, 577, 576), (543, 544, 590, 589), (545, 499, 567, 566), (526, 527, 564, 577), (544, 545, 566, 590), (530, 514, 550, 568), (514, 392, 551, 550), (536, 500, 556, 555), (480, 533, 569, 560), (599, 591, 592, 595, 604, 603, 594, 593, 602, 601, 600, 605, 606, 596, 597, 598), (556, 565, 595, 592), (587, 549, 594, 603), (549, 557, 593, 594), (566, 567, 597, 596), (588, 587, 603, 604), (567, 582, 598, 597), (565, 588, 604, 595), (582, 583, 599, 598), (584, 589, 605, 600), (583, 555, 591, 599), (589, 590, 606, 605), (585, 584, 600, 601), (590, 566, 596, 606), (586, 585, 601, 602), (557, 586, 602, 593)])
me_cylinder.polygons.foreach_set('use_smooth', [1, 1, 1, 1, 1, 1, 1, 1, 1, 1, 1, 1, 1, 1, 1, 1, 1, 1, 1, 1, 1, 1, 1, 1, 1, 1, 1, 1, 1, 1, 1, 1, 1, 1, 1, 1, 1, 1, 1, 1, 1, 1, 1, 1, 1, 1, 1, 1, 1, 1, 1, 1, 1, 1, 1, 1, 1, 1, 1, 1, 1, 1, 1, 1, 1, 1, 1, 1, 1, 1, 1, 1, 1, 1, 1, 1, 1, 1, 1, 1, 1, 1, 1, 1, 1, 1, 1, 1, 1, 1, 1, 1, 1, 1, 1, 1, 1, 1, 1, 1, 1, 1, 1, 1, 1, 1, 1, 1, 1, 1, 1, 1, 1, 1, 1, 1, 1, 1, 1, 1, 1, 1, 1, 1, 1, 1, 1, 1, 1, 1, 1, 1, 1, 1, 1, 1, 1, 1, 1, 1, 1, 1, 1, 1, 1, 1, 1, 1, 1, 1, 1, 1, 1, 1, 1, 1, 1, 1, 1, 1, 1, 1, 1, 1, 1, 1, 1, 1, 1, 1, 1, 1, 1, 1, 1, 1, 1, 1, 1, 1, 1, 1, 1, 1, 1, 1, 1, 1, 1, 1, 1, 1, 1, 1, 1, 1, 1, 1, 1, 1, 1, 1, 1, 1, 1, 1, 1, 1, 1, 1, 1, 1, 1, 1, 1, 1, 1, 1, 1, 1, 1, 1, 1, 1, 1, 1, 1, 1, 1, 1, 1, 1, 1, 1, 1, 1, 1, 1, 1, 1, 1, 1, 1, 1, 1, 1, 1, 1, 1, 1, 1, 1, 1, 1, 1, 1, 1, 1, 1, 1, 1, 1, 1, 1, 1, 1, 1, 1, 1, 1, 1, 1, 1, 1, 1, 1, 1, 1, 1, 1, 1, 1, 1, 1, 1, 1, 1, 1, 1, 1, 1, 1, 1, 1, 1, 1, 1, 1, 1, 1, 1, 1, 1, 1, 1, 1, 1, 1, 1, 1, 1, 1, 1, 1, 1, 1, 1, 1, 1, 1, 1, 1, 1, 1, 1, 1, 1, 1, 1, 1, 1, 1, 1, 1, 1, 1, 1, 1, 1, 1, 1, 1, 1, 1, 1, 1, 1, 1, 1, 1, 1, 1, 1, 1, 1, 1, 1, 1, 1, 1, 1, 1, 1, 1, 1, 1, 1, 1, 1, 1, 1, 1, 1, 1, 1, 1, 1, 1, 1, 1, 1, 1, 1, 1, 1, 1, 1, 1, 1, 1, 1, 1, 1, 1, 1, 1, 1, 1, 1, 1, 1, 1, 1, 1, 1, 1, 1, 1, 1, 1, 1, 1, 1, 1, 1, 1, 1, 1, 1, 1, 1, 1, 1, 1, 1, 1, 1, 1, 1, 1, 1, 1, 1, 1, 1, 1, 1, 1, 1, 1, 1, 1, 1, 1, 1, 1, 1, 1, 1, 1, 1, 1, 1, 1, 1, 1, 1, 1, 1, 1, 1, 1, 1, 1, 1, 1, 1, 1, 1, 1, 1, 1, 1, 1, 1, 1, 1, 1, 1, 1, 1, 1, 1, 1, 1, 1, 1, 1, 0, 1, 1, 0, 1, 0, 1, 1, 0, 1, 0, 0, 0, 0, 0, 0, 0, 0, 0, 0, 0, 0, 0, 1, 1, 0, 0, 1, 1, 0, 1, 0, 0, 0, 0, 0, 0, 0, 1, 0, 0, 1, 0, 0, 0, 0, 0, 0, 0, 0, 0, 0, 0, 0, 0, 0, 1, 1, 0, 0, 0, 0, 1, 0, 0, 1, 0, 1, 0, 1, 0, 1, 0, 1, 1])
me_cylinder.use_remesh_preserve_volume = False
me_cylinder.use_remesh_preserve_attributes = False
me_cylinder.use_mirror_vertex_groups = False
me_cylinder.auto_texspace = False
me_cylinder.update()

# ---- objects
ob_sun = bpy.data.objects.new('Sun', light_sun)
ob_cylinder = bpy.data.objects.new('Cylinder', me_cylinder)
ob_lamp = bpy.data.objects.new('Lamp', light_lamp)
ob_camera = bpy.data.objects.new('Camera', cam_camera)

# ---- transforms, parenting, visibility, modifiers, constraints
ob_sun.location = (-5.803, -2.265, 6.382)
ob_sun.lineart.crease_threshold = 0.0
ob_cylinder.location = (0.0, 0.0, 0.0)
ob_cylinder.show_texture_space = True
ob_cylinder.lineart.crease_threshold = 0.0
ob_lamp.location = (4.076, 1.005, 5.904)
ob_lamp.rotation_euler = (0.6503, 0.05522, 1.866)
ob_lamp.lock_rotations_4d = False
ob_lamp.empty_display_type = 'ARROWS'
ob_lamp.color = (0.0, 0.0, 0.0, 0.0)
ob_lamp.lineart.crease_threshold = 0.0
ob_camera.location = (7.481, -6.508, 5.344)
ob_camera.rotation_euler = (1.109, 0.01082, 0.8149)
ob_camera.lock_rotations_4d = False
ob_camera.empty_display_type = 'ARROWS'
ob_camera.color = (0.0, 0.0, 0.0, 0.0)
ob_camera.display_type = 'WIRE'
ob_camera.lineart.crease_threshold = 0.0

# ---- collection membership
col_collection_1.objects.link(ob_sun)
col_collection_1.objects.link(ob_cylinder)
col_collection_1.objects.link(ob_lamp)
col_collection_1.objects.link(ob_camera)

# ---- scene / render settings (as saved in the file)
scene.camera = ob_camera
scene.frame_start = 1; scene.frame_end = 250; scene.frame_set(1)
scene.render.engine = 'CYCLES'
scene.render.resolution_percentage = 50
scene.render.dither_intensity = 0.0
scene.cycles.use_denoising = False
scene.cycles.samples = 10
scene.cycles.sampling_pattern = 'TABULATED_SOBOL'
scene.cycles.light_sampling_threshold = 0.0
scene.cycles.use_adaptive_sampling = False
scene.cycles.use_light_tree = False
scene.cycles.blur_glossy = 0.0
scene.cycles.pixel_filter_type = 'GAUSSIAN'
scene.cycles.sample_clamp_indirect = 0.0
scene.view_settings.view_transform = 'Standard'
bpy.context.view_layer.update()
